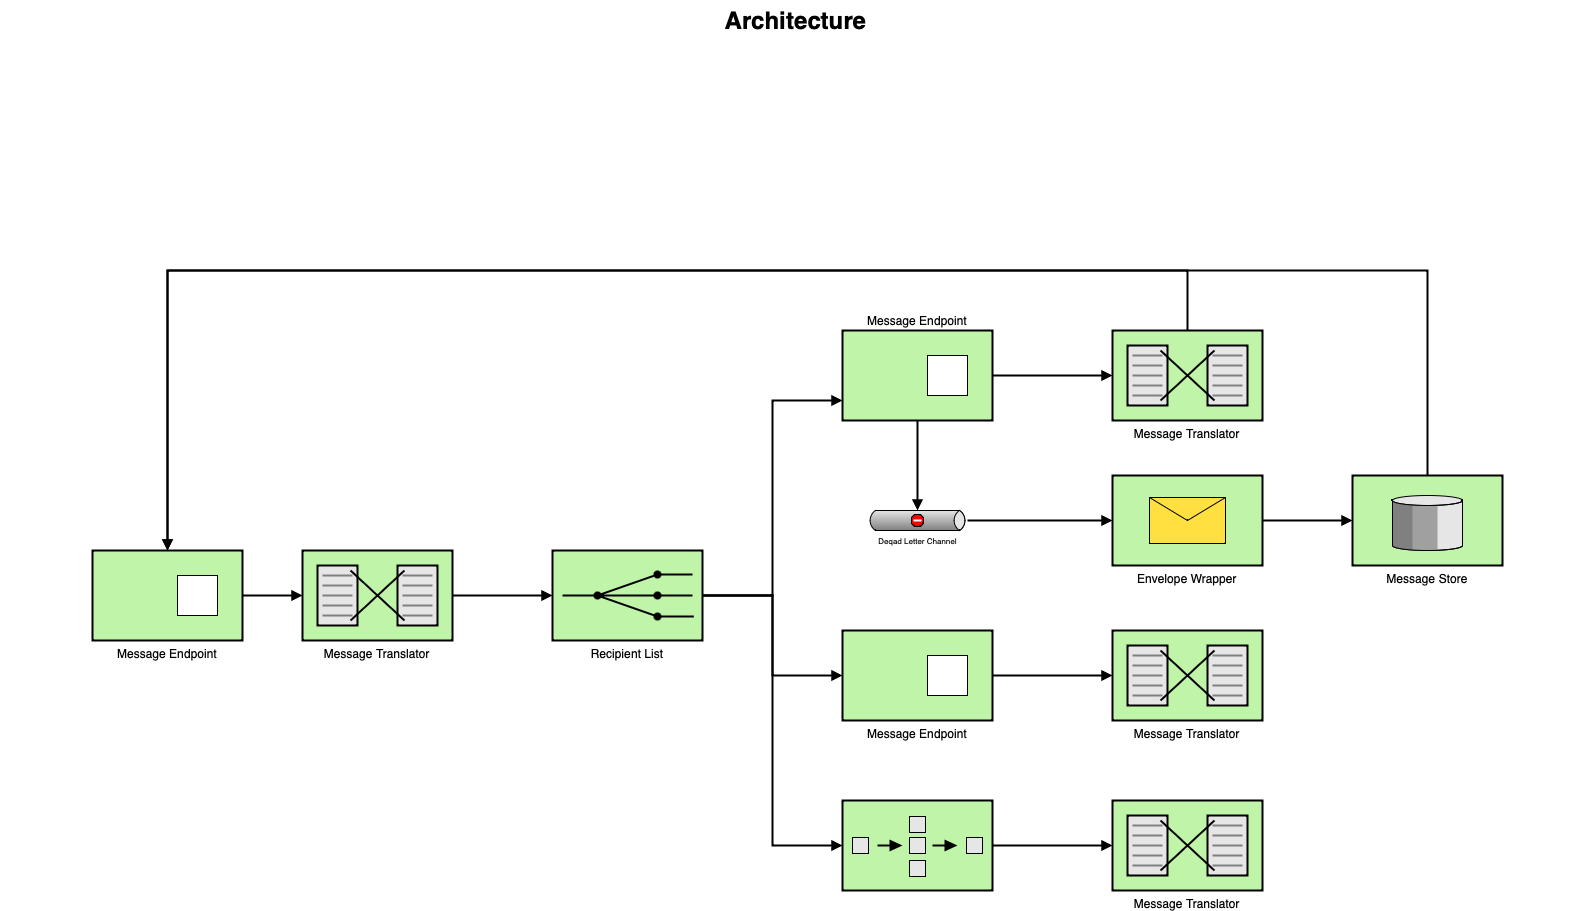

The diagram above was exported from draw.io. Its source (the exported page's mxGraphModel, read from the mxfile embedded in the PNG):
<mxGraphModel dx="1694" dy="1098" grid="1" gridSize="10" guides="1" tooltips="1" connect="1" arrows="1" fold="1" page="1" pageScale="1.5" pageWidth="1169" pageHeight="826" background="none" math="0" shadow="0">
  <root>
    <mxCell id="0" style=";html=1;" />
    <mxCell id="1" style=";html=1;" parent="0" />
    <mxCell id="10b056a9c633e61c-18" style="edgeStyle=orthogonalEdgeStyle;rounded=0;html=1;endArrow=block;endFill=1;jettySize=auto;orthogonalLoop=1;strokeWidth=2;startArrow=none;startFill=0;" parent="1" source="10b056a9c633e61c-1" target="10b056a9c633e61c-2" edge="1">
      <mxGeometry relative="1" as="geometry" />
    </mxCell>
    <mxCell id="10b056a9c633e61c-1" value="Message Translator" style="strokeWidth=2;dashed=0;align=center;fontSize=12;shape=mxgraph.eip.message_translator;fillColor=#c0f5a9;verticalLabelPosition=bottom;verticalAlign=top;" parent="1" vertex="1">
      <mxGeometry x="382" y="590" width="150" height="90" as="geometry" />
    </mxCell>
    <mxCell id="10b056a9c633e61c-19" style="edgeStyle=orthogonalEdgeStyle;rounded=0;html=1;endArrow=block;endFill=1;jettySize=auto;orthogonalLoop=1;strokeWidth=2;startArrow=none;startFill=0;" parent="1" source="10b056a9c633e61c-2" target="10b056a9c633e61c-6" edge="1">
      <mxGeometry relative="1" as="geometry">
        <Array as="points">
          <mxPoint x="852" y="635" />
          <mxPoint x="852" y="440" />
        </Array>
      </mxGeometry>
    </mxCell>
    <mxCell id="10b056a9c633e61c-20" style="edgeStyle=orthogonalEdgeStyle;rounded=0;html=1;endArrow=block;endFill=1;jettySize=auto;orthogonalLoop=1;strokeWidth=2;startArrow=none;startFill=0;" parent="1" source="10b056a9c633e61c-2" target="10b056a9c633e61c-8" edge="1">
      <mxGeometry relative="1" as="geometry" />
    </mxCell>
    <mxCell id="10b056a9c633e61c-21" style="edgeStyle=orthogonalEdgeStyle;rounded=0;html=1;endArrow=block;endFill=1;jettySize=auto;orthogonalLoop=1;strokeWidth=2;startArrow=none;startFill=0;" parent="1" source="10b056a9c633e61c-2" target="10b056a9c633e61c-14" edge="1">
      <mxGeometry relative="1" as="geometry">
        <Array as="points">
          <mxPoint x="852" y="635" />
          <mxPoint x="852" y="885" />
        </Array>
      </mxGeometry>
    </mxCell>
    <mxCell id="10b056a9c633e61c-2" value="Recipient List" style="strokeWidth=2;dashed=0;align=center;fontSize=12;fillColor=#c0f5a9;verticalLabelPosition=bottom;verticalAlign=top;shape=mxgraph.eip.recipient_list;" parent="1" vertex="1">
      <mxGeometry x="632" y="590" width="150" height="90" as="geometry" />
    </mxCell>
    <mxCell id="10b056a9c633e61c-17" style="edgeStyle=orthogonalEdgeStyle;rounded=0;html=1;endArrow=block;endFill=1;jettySize=auto;orthogonalLoop=1;strokeWidth=2;startArrow=none;startFill=0;" parent="1" source="10b056a9c633e61c-4" target="10b056a9c633e61c-1" edge="1">
      <mxGeometry relative="1" as="geometry" />
    </mxCell>
    <mxCell id="10b056a9c633e61c-4" value="Message Endpoint" style="strokeWidth=2;dashed=0;align=center;fontSize=12;shape=rect;verticalLabelPosition=bottom;verticalAlign=top;fillColor=#c0f5a9" parent="1" vertex="1">
      <mxGeometry x="172" y="590" width="150" height="90" as="geometry" />
    </mxCell>
    <mxCell id="10b056a9c633e61c-5" value="" style="strokeWidth=1;dashed=0;align=center;fontSize=8;shape=rect;fillColor=#ffffff;strokeColor=#000000;" parent="10b056a9c633e61c-4" vertex="1">
      <mxGeometry x="85" y="25" width="40" height="40" as="geometry" />
    </mxCell>
    <mxCell id="10b056a9c633e61c-22" style="edgeStyle=orthogonalEdgeStyle;rounded=0;html=1;endArrow=block;endFill=1;jettySize=auto;orthogonalLoop=1;strokeWidth=2;startArrow=none;startFill=0;" parent="1" source="10b056a9c633e61c-6" target="10b056a9c633e61c-10" edge="1">
      <mxGeometry relative="1" as="geometry" />
    </mxCell>
    <mxCell id="10b056a9c633e61c-25" style="edgeStyle=orthogonalEdgeStyle;rounded=0;html=1;endArrow=block;endFill=1;jettySize=auto;orthogonalLoop=1;strokeWidth=2;startArrow=none;startFill=0;" parent="1" source="10b056a9c633e61c-6" target="10b056a9c633e61c-12" edge="1">
      <mxGeometry relative="1" as="geometry" />
    </mxCell>
    <mxCell id="10b056a9c633e61c-28" style="edgeStyle=orthogonalEdgeStyle;rounded=0;html=1;endArrow=block;endFill=1;jettySize=auto;orthogonalLoop=1;strokeWidth=2;startArrow=none;startFill=0;" parent="1" source="10b056a9c633e61c-10" target="10b056a9c633e61c-4" edge="1">
      <mxGeometry relative="1" as="geometry">
        <Array as="points">
          <mxPoint x="1267" y="310" />
          <mxPoint x="247" y="310" />
        </Array>
      </mxGeometry>
    </mxCell>
    <mxCell id="10b056a9c633e61c-6" value="Message Endpoint" style="strokeWidth=2;dashed=0;align=center;fontSize=12;shape=rect;verticalLabelPosition=top;verticalAlign=bottom;fillColor=#c0f5a9;labelPosition=center;" parent="1" vertex="1">
      <mxGeometry x="922" y="370" width="150" height="90" as="geometry" />
    </mxCell>
    <mxCell id="10b056a9c633e61c-7" value="" style="strokeWidth=1;dashed=0;align=center;fontSize=8;shape=rect;fillColor=#ffffff;strokeColor=#000000;" parent="10b056a9c633e61c-6" vertex="1">
      <mxGeometry x="85" y="25" width="40" height="40" as="geometry" />
    </mxCell>
    <mxCell id="10b056a9c633e61c-23" style="edgeStyle=orthogonalEdgeStyle;rounded=0;html=1;endArrow=block;endFill=1;jettySize=auto;orthogonalLoop=1;strokeWidth=2;startArrow=none;startFill=0;" parent="1" source="10b056a9c633e61c-8" target="10b056a9c633e61c-11" edge="1">
      <mxGeometry relative="1" as="geometry" />
    </mxCell>
    <mxCell id="10b056a9c633e61c-8" value="Message Endpoint" style="strokeWidth=2;dashed=0;align=center;fontSize=12;shape=rect;verticalLabelPosition=bottom;verticalAlign=top;fillColor=#c0f5a9" parent="1" vertex="1">
      <mxGeometry x="922" y="670" width="150" height="90" as="geometry" />
    </mxCell>
    <mxCell id="10b056a9c633e61c-9" value="" style="strokeWidth=1;dashed=0;align=center;fontSize=8;shape=rect" parent="10b056a9c633e61c-8" vertex="1">
      <mxGeometry x="85" y="25" width="40" height="40" as="geometry" />
    </mxCell>
    <mxCell id="10b056a9c633e61c-10" value="Message Translator" style="strokeWidth=2;dashed=0;align=center;fontSize=12;shape=mxgraph.eip.message_translator;fillColor=#c0f5a9;verticalLabelPosition=bottom;verticalAlign=top;" parent="1" vertex="1">
      <mxGeometry x="1192" y="370" width="150" height="90" as="geometry" />
    </mxCell>
    <mxCell id="10b056a9c633e61c-11" value="Message Translator" style="strokeWidth=2;dashed=0;align=center;fontSize=12;shape=mxgraph.eip.message_translator;fillColor=#c0f5a9;verticalLabelPosition=bottom;verticalAlign=top;" parent="1" vertex="1">
      <mxGeometry x="1192" y="670" width="150" height="90" as="geometry" />
    </mxCell>
    <mxCell id="10b056a9c633e61c-26" style="edgeStyle=orthogonalEdgeStyle;rounded=0;html=1;endArrow=block;endFill=1;jettySize=auto;orthogonalLoop=1;strokeWidth=2;startArrow=none;startFill=0;" parent="1" source="10b056a9c633e61c-12" target="10b056a9c633e61c-13" edge="1">
      <mxGeometry relative="1" as="geometry" />
    </mxCell>
    <mxCell id="10b056a9c633e61c-12" value="Deqad Letter Channel" style="strokeWidth=1;dashed=0;align=center;html=1;fontSize=8;shape=mxgraph.eip.deadLetterChannel;verticalLabelPosition=bottom;labelBackgroundColor=#ffffff;verticalAlign=top;" parent="1" vertex="1">
      <mxGeometry x="947" y="550" width="100" height="20" as="geometry" />
    </mxCell>
    <mxCell id="10b056a9c633e61c-27" style="edgeStyle=orthogonalEdgeStyle;rounded=0;html=1;endArrow=block;endFill=1;jettySize=auto;orthogonalLoop=1;strokeWidth=2;startArrow=none;startFill=0;" parent="1" source="10b056a9c633e61c-13" target="10b056a9c633e61c-15" edge="1">
      <mxGeometry relative="1" as="geometry" />
    </mxCell>
    <mxCell id="10b056a9c633e61c-13" value="Envelope Wrapper" style="strokeWidth=2;dashed=0;align=center;fontSize=12;fillColor=#c0f5a9;verticalLabelPosition=bottom;verticalAlign=top;shape=mxgraph.eip.envelope_wrapper;" parent="1" vertex="1">
      <mxGeometry x="1192" y="515" width="150" height="90" as="geometry" />
    </mxCell>
    <mxCell id="10b056a9c633e61c-24" style="edgeStyle=orthogonalEdgeStyle;rounded=0;html=1;endArrow=block;endFill=1;jettySize=auto;orthogonalLoop=1;strokeWidth=2;startArrow=none;startFill=0;" parent="1" source="10b056a9c633e61c-14" target="10b056a9c633e61c-16" edge="1">
      <mxGeometry relative="1" as="geometry" />
    </mxCell>
    <mxCell id="10b056a9c633e61c-14" value="" style="strokeWidth=2;dashed=0;align=center;fontSize=12;fillColor=#c0f5a9;verticalLabelPosition=bottom;verticalAlign=top;shape=mxgraph.eip.composed_message_processor;" parent="1" vertex="1">
      <mxGeometry x="922" y="840" width="150" height="90" as="geometry" />
    </mxCell>
    <mxCell id="10b056a9c633e61c-29" style="edgeStyle=orthogonalEdgeStyle;rounded=0;html=1;endArrow=block;endFill=1;jettySize=auto;orthogonalLoop=1;fontSize=12;strokeWidth=2;startArrow=none;startFill=0;" parent="1" source="10b056a9c633e61c-15" target="10b056a9c633e61c-4" edge="1">
      <mxGeometry relative="1" as="geometry">
        <Array as="points">
          <mxPoint x="1507" y="310" />
          <mxPoint x="247" y="310" />
        </Array>
      </mxGeometry>
    </mxCell>
    <mxCell id="10b056a9c633e61c-15" value="Message Store" style="strokeWidth=2;dashed=0;align=center;fontSize=12;verticalLabelPosition=bottom;verticalAlign=top;shape=mxgraph.eip.message_store;fillColor=#c0f5a9" parent="1" vertex="1">
      <mxGeometry x="1432" y="515" width="150" height="90" as="geometry" />
    </mxCell>
    <mxCell id="10b056a9c633e61c-16" value="Message Translator" style="strokeWidth=2;dashed=0;align=center;fontSize=12;shape=mxgraph.eip.message_translator;fillColor=#c0f5a9;verticalLabelPosition=bottom;verticalAlign=top;" parent="1" vertex="1">
      <mxGeometry x="1192" y="840" width="150" height="90" as="geometry" />
    </mxCell>
    <mxCell id="10b056a9c633e61c-30" value="Architecture" style="text;strokeColor=none;fillColor=none;html=1;fontSize=24;fontStyle=1;verticalAlign=middle;align=center;" parent="1" vertex="1">
      <mxGeometry x="80" y="40" width="1590" height="40" as="geometry" />
    </mxCell>
  </root>
</mxGraphModel>